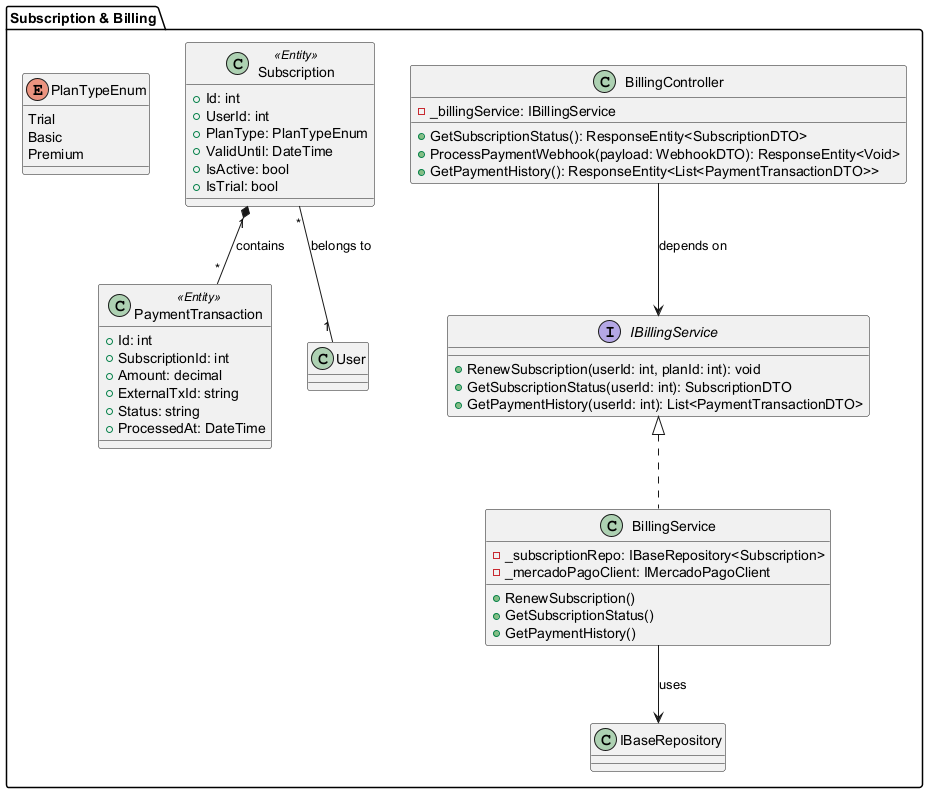

The diagram above was rendered by PlantUML. Its source (embedded in the PNG):
@startuml
package "Subscription & Billing" {
    class BillingController {
        - _billingService: IBillingService
        + GetSubscriptionStatus(): ResponseEntity<SubscriptionDTO>
        + ProcessPaymentWebhook(payload: WebhookDTO): ResponseEntity<Void>
        + GetPaymentHistory(): ResponseEntity<List<PaymentTransactionDTO>>
    }

    interface IBillingService {
        + RenewSubscription(userId: int, planId: int): void
        + GetSubscriptionStatus(userId: int): SubscriptionDTO
        + GetPaymentHistory(userId: int): List<PaymentTransactionDTO>
    }

    class BillingService {
        - _subscriptionRepo: IBaseRepository<Subscription>
        - _mercadoPagoClient: IMercadoPagoClient
        + RenewSubscription()
        + GetSubscriptionStatus()
        + GetPaymentHistory()
    }

    class Subscription <<Entity>> {
        + Id: int
        + UserId: int
        + PlanType: PlanTypeEnum
        + ValidUntil: DateTime
        + IsActive: bool
        + IsTrial: bool
    }

    class PaymentTransaction <<Entity>> {
        + Id: int
        + SubscriptionId: int
        + Amount: decimal
        + ExternalTxId: string
        + Status: string
        + ProcessedAt: DateTime
    }

    enum PlanTypeEnum {
        Trial
        Basic
        Premium
    }

    IBillingService <|.. BillingService
    BillingService --> IBaseRepository : uses
    Subscription "1" *-- "*" PaymentTransaction : contains
    Subscription "*" -- "1" User : belongs to
    BillingController --> IBillingService : depends on
}
@enduml